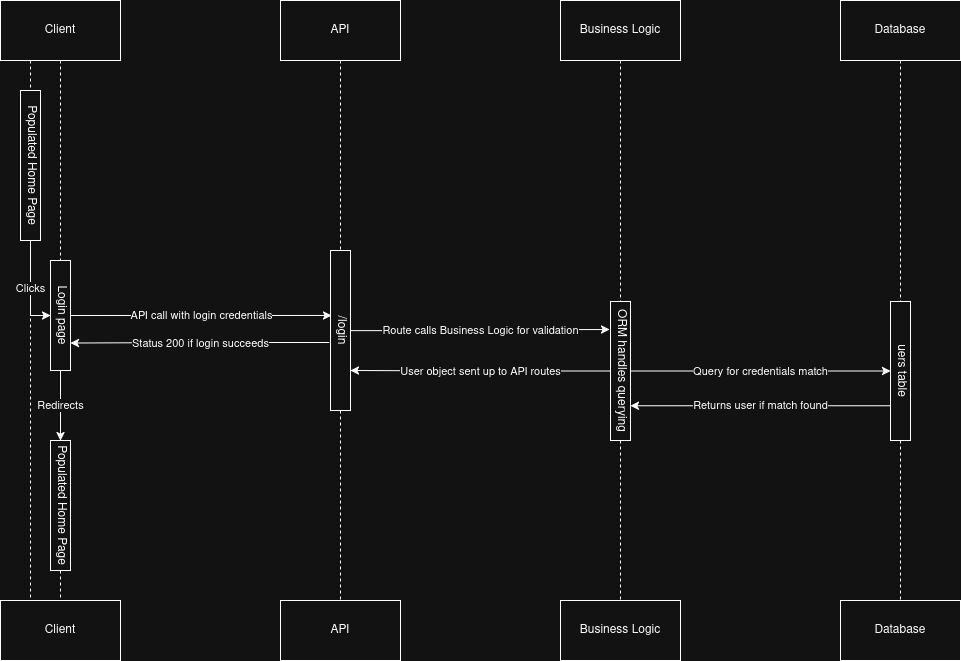

The diagram above was exported from draw.io. Its source (the exported page's mxGraphModel, read from the mxfile embedded in the PNG):
<mxGraphModel dx="1426" dy="797" grid="1" gridSize="10" guides="1" tooltips="1" connect="1" arrows="1" fold="1" page="1" pageScale="1" pageWidth="1169" pageHeight="827" math="0" shadow="0">
  <root>
    <mxCell id="0" />
    <mxCell id="1" parent="0" />
    <mxCell id="v1nUesyNh9svekJ-Zioy-3" value="" style="edgeStyle=orthogonalEdgeStyle;rounded=0;orthogonalLoop=1;jettySize=auto;html=1;exitX=0.5;exitY=1;exitDx=0;exitDy=0;entryX=0.5;entryY=0;entryDx=0;entryDy=0;endArrow=none;startFill=0;dashed=1;" parent="1" source="zeEJzOroTsTFU0kubTcI-1" target="v1nUesyNh9svekJ-Zioy-1" edge="1">
      <mxGeometry relative="1" as="geometry">
        <mxPoint x="180" y="120" as="sourcePoint" />
        <mxPoint x="180" y="510" as="targetPoint" />
      </mxGeometry>
    </mxCell>
    <mxCell id="zeEJzOroTsTFU0kubTcI-11" style="edgeStyle=orthogonalEdgeStyle;rounded=0;orthogonalLoop=1;jettySize=auto;html=1;exitX=0.5;exitY=1;exitDx=0;exitDy=0;entryX=0.5;entryY=0;entryDx=0;entryDy=0;endArrow=none;startFill=0;dashed=1;" parent="1" source="obIiHc7E4Pg5Z0GW_K49-5" target="zeEJzOroTsTFU0kubTcI-2" edge="1">
      <mxGeometry relative="1" as="geometry" />
    </mxCell>
    <mxCell id="obIiHc7E4Pg5Z0GW_K49-1" style="edgeStyle=orthogonalEdgeStyle;rounded=0;orthogonalLoop=1;jettySize=auto;html=1;exitX=0.25;exitY=1;exitDx=0;exitDy=0;entryX=0.25;entryY=0;entryDx=0;entryDy=0;endArrow=none;startFill=0;dashed=1;" parent="1" source="zeEJzOroTsTFU0kubTcI-1" target="zeEJzOroTsTFU0kubTcI-2" edge="1">
      <mxGeometry relative="1" as="geometry" />
    </mxCell>
    <mxCell id="zeEJzOroTsTFU0kubTcI-1" value="Client" style="rounded=0;whiteSpace=wrap;html=1;" parent="1" vertex="1">
      <mxGeometry x="120" y="60" width="120" height="60" as="geometry" />
    </mxCell>
    <mxCell id="zeEJzOroTsTFU0kubTcI-2" value="Client" style="rounded=0;whiteSpace=wrap;html=1;" parent="1" vertex="1">
      <mxGeometry x="120" y="660" width="120" height="60" as="geometry" />
    </mxCell>
    <mxCell id="obIiHc7E4Pg5Z0GW_K49-3" value="Clicks" style="edgeStyle=orthogonalEdgeStyle;rounded=0;orthogonalLoop=1;jettySize=auto;html=1;exitX=0.5;exitY=1;exitDx=0;exitDy=0;entryX=0;entryY=0.5;entryDx=0;entryDy=0;" parent="1" source="zeEJzOroTsTFU0kubTcI-3" target="v1nUesyNh9svekJ-Zioy-1" edge="1">
      <mxGeometry relative="1" as="geometry" />
    </mxCell>
    <mxCell id="zeEJzOroTsTFU0kubTcI-3" value="Populated Home Page" style="rounded=0;whiteSpace=wrap;html=1;textDirection=vertical-lr;" parent="1" vertex="1">
      <mxGeometry x="140" y="150" width="20" height="150" as="geometry" />
    </mxCell>
    <mxCell id="zeEJzOroTsTFU0kubTcI-12" style="edgeStyle=orthogonalEdgeStyle;rounded=0;orthogonalLoop=1;jettySize=auto;html=1;exitX=0.5;exitY=1;exitDx=0;exitDy=0;entryX=0.5;entryY=0;entryDx=0;entryDy=0;endArrow=none;startFill=0;dashed=1;" parent="1" source="zeEJzOroTsTFU0kubTcI-6" target="zeEJzOroTsTFU0kubTcI-5" edge="1">
      <mxGeometry relative="1" as="geometry" />
    </mxCell>
    <mxCell id="zeEJzOroTsTFU0kubTcI-4" value="API" style="rounded=0;whiteSpace=wrap;html=1;" parent="1" vertex="1">
      <mxGeometry x="400" y="60" width="120" height="60" as="geometry" />
    </mxCell>
    <mxCell id="zeEJzOroTsTFU0kubTcI-5" value="API" style="rounded=0;whiteSpace=wrap;html=1;" parent="1" vertex="1">
      <mxGeometry x="400" y="660" width="120" height="60" as="geometry" />
    </mxCell>
    <mxCell id="zeEJzOroTsTFU0kubTcI-14" style="edgeStyle=orthogonalEdgeStyle;rounded=0;orthogonalLoop=1;jettySize=auto;html=1;exitX=0.5;exitY=1;exitDx=0;exitDy=0;entryX=0.5;entryY=0;entryDx=0;entryDy=0;endArrow=none;startFill=0;dashed=1;" parent="1" source="zeEJzOroTsTFU0kubTcI-20" target="zeEJzOroTsTFU0kubTcI-13" edge="1">
      <mxGeometry relative="1" as="geometry" />
    </mxCell>
    <mxCell id="zeEJzOroTsTFU0kubTcI-10" value="Business Logic" style="rounded=0;whiteSpace=wrap;html=1;" parent="1" vertex="1">
      <mxGeometry x="680" y="60" width="120" height="60" as="geometry" />
    </mxCell>
    <mxCell id="zeEJzOroTsTFU0kubTcI-13" value="Business Logic" style="rounded=0;whiteSpace=wrap;html=1;" parent="1" vertex="1">
      <mxGeometry x="680" y="660" width="120" height="60" as="geometry" />
    </mxCell>
    <mxCell id="zeEJzOroTsTFU0kubTcI-17" style="edgeStyle=orthogonalEdgeStyle;rounded=0;orthogonalLoop=1;jettySize=auto;html=1;exitX=0.5;exitY=1;exitDx=0;exitDy=0;entryX=0.5;entryY=0;entryDx=0;entryDy=0;endArrow=none;startFill=0;dashed=1;" parent="1" source="zeEJzOroTsTFU0kubTcI-23" target="zeEJzOroTsTFU0kubTcI-19" edge="1">
      <mxGeometry relative="1" as="geometry" />
    </mxCell>
    <mxCell id="zeEJzOroTsTFU0kubTcI-18" value="Database" style="rounded=0;whiteSpace=wrap;html=1;" parent="1" vertex="1">
      <mxGeometry x="960" y="60" width="120" height="60" as="geometry" />
    </mxCell>
    <mxCell id="zeEJzOroTsTFU0kubTcI-19" value="Database" style="rounded=0;whiteSpace=wrap;html=1;" parent="1" vertex="1">
      <mxGeometry x="960" y="660" width="120" height="60" as="geometry" />
    </mxCell>
    <mxCell id="zeEJzOroTsTFU0kubTcI-21" value="" style="edgeStyle=orthogonalEdgeStyle;rounded=0;orthogonalLoop=1;jettySize=auto;html=1;exitX=0.5;exitY=1;exitDx=0;exitDy=0;entryX=0.5;entryY=0;entryDx=0;entryDy=0;endArrow=none;startFill=0;dashed=1;" parent="1" source="zeEJzOroTsTFU0kubTcI-10" target="zeEJzOroTsTFU0kubTcI-20" edge="1">
      <mxGeometry relative="1" as="geometry">
        <mxPoint x="740" y="120" as="sourcePoint" />
        <mxPoint x="740" y="510" as="targetPoint" />
      </mxGeometry>
    </mxCell>
    <mxCell id="obIiHc7E4Pg5Z0GW_K49-14" value="Query for credentials match" style="edgeStyle=orthogonalEdgeStyle;rounded=0;orthogonalLoop=1;jettySize=auto;html=1;exitX=1;exitY=0.5;exitDx=0;exitDy=0;entryX=0;entryY=0.5;entryDx=0;entryDy=0;" parent="1" source="zeEJzOroTsTFU0kubTcI-20" target="zeEJzOroTsTFU0kubTcI-23" edge="1">
      <mxGeometry relative="1" as="geometry" />
    </mxCell>
    <mxCell id="obIiHc7E4Pg5Z0GW_K49-21" value="User object sent up to API routes" style="edgeStyle=orthogonalEdgeStyle;rounded=0;orthogonalLoop=1;jettySize=auto;html=1;exitX=0;exitY=0.5;exitDx=0;exitDy=0;entryX=1;entryY=0.75;entryDx=0;entryDy=0;" parent="1" source="zeEJzOroTsTFU0kubTcI-20" target="zeEJzOroTsTFU0kubTcI-6" edge="1">
      <mxGeometry relative="1" as="geometry" />
    </mxCell>
    <mxCell id="zeEJzOroTsTFU0kubTcI-20" value="ORM handles querying" style="rounded=0;whiteSpace=wrap;html=1;textDirection=vertical-lr;" parent="1" vertex="1">
      <mxGeometry x="730" y="361" width="20" height="139" as="geometry" />
    </mxCell>
    <mxCell id="obIiHc7E4Pg5Z0GW_K49-7" style="edgeStyle=orthogonalEdgeStyle;rounded=0;orthogonalLoop=1;jettySize=auto;html=1;exitX=0.5;exitY=1;exitDx=0;exitDy=0;entryX=0.5;entryY=0;entryDx=0;entryDy=0;" parent="1" source="v1nUesyNh9svekJ-Zioy-1" target="obIiHc7E4Pg5Z0GW_K49-5" edge="1">
      <mxGeometry relative="1" as="geometry" />
    </mxCell>
    <mxCell id="v1nUesyNh9svekJ-Zioy-1" value="Login page" style="rounded=0;whiteSpace=wrap;html=1;textDirection=vertical-lr;" parent="1" vertex="1">
      <mxGeometry x="170" y="320" width="20" height="110" as="geometry" />
    </mxCell>
    <mxCell id="v1nUesyNh9svekJ-Zioy-4" value="" style="edgeStyle=orthogonalEdgeStyle;rounded=0;orthogonalLoop=1;jettySize=auto;html=1;exitX=0.5;exitY=1;exitDx=0;exitDy=0;entryX=0.5;entryY=0;entryDx=0;entryDy=0;endArrow=none;startFill=0;dashed=1;" parent="1" source="zeEJzOroTsTFU0kubTcI-4" target="zeEJzOroTsTFU0kubTcI-6" edge="1">
      <mxGeometry relative="1" as="geometry">
        <mxPoint x="460" y="120" as="sourcePoint" />
        <mxPoint x="460" y="510" as="targetPoint" />
      </mxGeometry>
    </mxCell>
    <mxCell id="zeEJzOroTsTFU0kubTcI-6" value="/login" style="rounded=0;whiteSpace=wrap;html=1;textDirection=vertical-lr;" parent="1" vertex="1">
      <mxGeometry x="450" y="310" width="20" height="160" as="geometry" />
    </mxCell>
    <mxCell id="obIiHc7E4Pg5Z0GW_K49-6" value="Redirects" style="edgeStyle=orthogonalEdgeStyle;rounded=0;orthogonalLoop=1;jettySize=auto;html=1;exitX=0.5;exitY=1;exitDx=0;exitDy=0;entryX=0.5;entryY=0;entryDx=0;entryDy=0;endArrow=none;startFill=0;dashed=1;" parent="1" source="v1nUesyNh9svekJ-Zioy-1" target="obIiHc7E4Pg5Z0GW_K49-5" edge="1">
      <mxGeometry relative="1" as="geometry">
        <mxPoint x="180" y="430" as="sourcePoint" />
        <mxPoint x="180" y="660" as="targetPoint" />
      </mxGeometry>
    </mxCell>
    <mxCell id="obIiHc7E4Pg5Z0GW_K49-5" value="Populated Home Page" style="rounded=0;whiteSpace=wrap;html=1;textDirection=vertical-lr;" parent="1" vertex="1">
      <mxGeometry x="170" y="500" width="20" height="130" as="geometry" />
    </mxCell>
    <mxCell id="obIiHc7E4Pg5Z0GW_K49-8" value="API call with login credentials" style="edgeStyle=orthogonalEdgeStyle;rounded=0;orthogonalLoop=1;jettySize=auto;html=1;exitX=1;exitY=0.5;exitDx=0;exitDy=0;entryX=0.05;entryY=0.406;entryDx=0;entryDy=0;entryPerimeter=0;" parent="1" source="v1nUesyNh9svekJ-Zioy-1" target="zeEJzOroTsTFU0kubTcI-6" edge="1">
      <mxGeometry relative="1" as="geometry" />
    </mxCell>
    <mxCell id="obIiHc7E4Pg5Z0GW_K49-11" value="" style="edgeStyle=orthogonalEdgeStyle;rounded=0;orthogonalLoop=1;jettySize=auto;html=1;exitX=0.5;exitY=1;exitDx=0;exitDy=0;entryX=0.5;entryY=0;entryDx=0;entryDy=0;endArrow=none;startFill=0;dashed=1;" parent="1" source="zeEJzOroTsTFU0kubTcI-18" target="zeEJzOroTsTFU0kubTcI-23" edge="1">
      <mxGeometry relative="1" as="geometry">
        <mxPoint x="1020" y="120" as="sourcePoint" />
        <mxPoint x="1020" y="660" as="targetPoint" />
      </mxGeometry>
    </mxCell>
    <mxCell id="obIiHc7E4Pg5Z0GW_K49-15" value="Returns user if match found" style="edgeStyle=orthogonalEdgeStyle;rounded=0;orthogonalLoop=1;jettySize=auto;html=1;exitX=0;exitY=0.75;exitDx=0;exitDy=0;entryX=1;entryY=0.75;entryDx=0;entryDy=0;" parent="1" source="zeEJzOroTsTFU0kubTcI-23" target="zeEJzOroTsTFU0kubTcI-20" edge="1">
      <mxGeometry relative="1" as="geometry" />
    </mxCell>
    <mxCell id="zeEJzOroTsTFU0kubTcI-23" value="uers table" style="rounded=0;whiteSpace=wrap;html=1;textDirection=vertical-lr;" parent="1" vertex="1">
      <mxGeometry x="1010" y="361" width="20" height="139" as="geometry" />
    </mxCell>
    <mxCell id="obIiHc7E4Pg5Z0GW_K49-20" value="Route calls Business Logic for validation" style="edgeStyle=orthogonalEdgeStyle;rounded=0;orthogonalLoop=1;jettySize=auto;html=1;entryX=-0.05;entryY=0.201;entryDx=0;entryDy=0;entryPerimeter=0;" parent="1" source="zeEJzOroTsTFU0kubTcI-6" target="zeEJzOroTsTFU0kubTcI-20" edge="1">
      <mxGeometry relative="1" as="geometry">
        <mxPoint x="670" y="430" as="targetPoint" />
      </mxGeometry>
    </mxCell>
    <mxCell id="obIiHc7E4Pg5Z0GW_K49-23" value="Status 200 if login succeeds" style="edgeStyle=orthogonalEdgeStyle;rounded=0;orthogonalLoop=1;jettySize=auto;html=1;exitX=-0.05;exitY=0.575;exitDx=0;exitDy=0;entryX=1;entryY=0.75;entryDx=0;entryDy=0;exitPerimeter=0;" parent="1" source="zeEJzOroTsTFU0kubTcI-6" target="v1nUesyNh9svekJ-Zioy-1" edge="1">
      <mxGeometry relative="1" as="geometry" />
    </mxCell>
  </root>
</mxGraphModel>